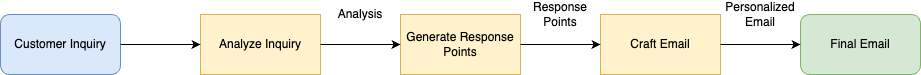

The diagram above was exported from draw.io. Its source (the exported page's mxGraphModel, read from the mxfile embedded in the PNG):
<mxGraphModel dx="1020" dy="1094" grid="1" gridSize="10" guides="1" tooltips="1" connect="1" arrows="1" fold="1" page="1" pageScale="1" pageWidth="850" pageHeight="1100" math="0" shadow="0">
  <root>
    <mxCell id="0" />
    <mxCell id="1" parent="0" />
    <mxCell id="17" value="&lt;font color=&quot;#000000&quot;&gt;Customer Inquiry&lt;/font&gt;" style="rounded=1;whiteSpace=wrap;html=1;fillColor=#dae8fc;strokeColor=#6c8ebf;" parent="1" vertex="1">
      <mxGeometry x="425" y="490" width="120" height="60" as="geometry" />
    </mxCell>
    <mxCell id="18" value="&lt;font color=&quot;#000000&quot;&gt;Analyze Inquiry&lt;/font&gt;" style="rounded=0;whiteSpace=wrap;html=1;fillColor=#fff2cc;strokeColor=#d6b656;" parent="1" vertex="1">
      <mxGeometry x="625" y="490" width="120" height="60" as="geometry" />
    </mxCell>
    <mxCell id="19" value="&lt;font color=&quot;#000000&quot;&gt;Generate Response Points&lt;/font&gt;" style="rounded=0;whiteSpace=wrap;html=1;fillColor=#fff2cc;strokeColor=#d6b656;" parent="1" vertex="1">
      <mxGeometry x="825" y="490" width="120" height="60" as="geometry" />
    </mxCell>
    <mxCell id="20" value="&lt;font color=&quot;#000000&quot;&gt;Craft Email&lt;/font&gt;" style="rounded=0;whiteSpace=wrap;html=1;fillColor=#fff2cc;strokeColor=#d6b656;" parent="1" vertex="1">
      <mxGeometry x="1025" y="490" width="120" height="60" as="geometry" />
    </mxCell>
    <mxCell id="21" value="&lt;font color=&quot;#000000&quot;&gt;Final Email&lt;/font&gt;" style="rounded=1;whiteSpace=wrap;html=1;fillColor=#d5e8d4;strokeColor=#82b366;" parent="1" vertex="1">
      <mxGeometry x="1225" y="490" width="120" height="60" as="geometry" />
    </mxCell>
    <mxCell id="22" value="" style="endArrow=classic;html=1;exitX=1;exitY=0.5;exitDx=0;exitDy=0;entryX=0;entryY=0.5;entryDx=0;entryDy=0;" parent="1" source="17" target="18" edge="1">
      <mxGeometry width="50" height="50" relative="1" as="geometry">
        <mxPoint x="775" y="720" as="sourcePoint" />
        <mxPoint x="825" y="670" as="targetPoint" />
      </mxGeometry>
    </mxCell>
    <mxCell id="23" value="" style="endArrow=classic;html=1;exitX=1;exitY=0.5;exitDx=0;exitDy=0;entryX=0;entryY=0.5;entryDx=0;entryDy=0;" parent="1" source="18" target="19" edge="1">
      <mxGeometry width="50" height="50" relative="1" as="geometry">
        <mxPoint x="775" y="720" as="sourcePoint" />
        <mxPoint x="825" y="670" as="targetPoint" />
      </mxGeometry>
    </mxCell>
    <mxCell id="24" value="" style="endArrow=classic;html=1;exitX=1;exitY=0.5;exitDx=0;exitDy=0;entryX=0;entryY=0.5;entryDx=0;entryDy=0;" parent="1" source="19" target="20" edge="1">
      <mxGeometry width="50" height="50" relative="1" as="geometry">
        <mxPoint x="775" y="720" as="sourcePoint" />
        <mxPoint x="825" y="670" as="targetPoint" />
      </mxGeometry>
    </mxCell>
    <mxCell id="25" value="" style="endArrow=classic;html=1;exitX=1;exitY=0.5;exitDx=0;exitDy=0;entryX=0;entryY=0.5;entryDx=0;entryDy=0;" parent="1" source="20" target="21" edge="1">
      <mxGeometry width="50" height="50" relative="1" as="geometry">
        <mxPoint x="775" y="720" as="sourcePoint" />
        <mxPoint x="825" y="670" as="targetPoint" />
      </mxGeometry>
    </mxCell>
    <mxCell id="26" value="Analysis" style="text;html=1;strokeColor=none;fillColor=none;align=center;verticalAlign=middle;whiteSpace=wrap;rounded=0;" parent="1" vertex="1">
      <mxGeometry x="755" y="480" width="60" height="20" as="geometry" />
    </mxCell>
    <mxCell id="27" value="Response Points" style="text;html=1;strokeColor=none;fillColor=none;align=center;verticalAlign=middle;whiteSpace=wrap;rounded=0;" parent="1" vertex="1">
      <mxGeometry x="955" y="480" width="60" height="20" as="geometry" />
    </mxCell>
    <mxCell id="28" value="Personalized Email" style="text;html=1;strokeColor=none;fillColor=none;align=center;verticalAlign=middle;whiteSpace=wrap;rounded=0;" parent="1" vertex="1">
      <mxGeometry x="1155" y="480" width="60" height="20" as="geometry" />
    </mxCell>
  </root>
</mxGraphModel>